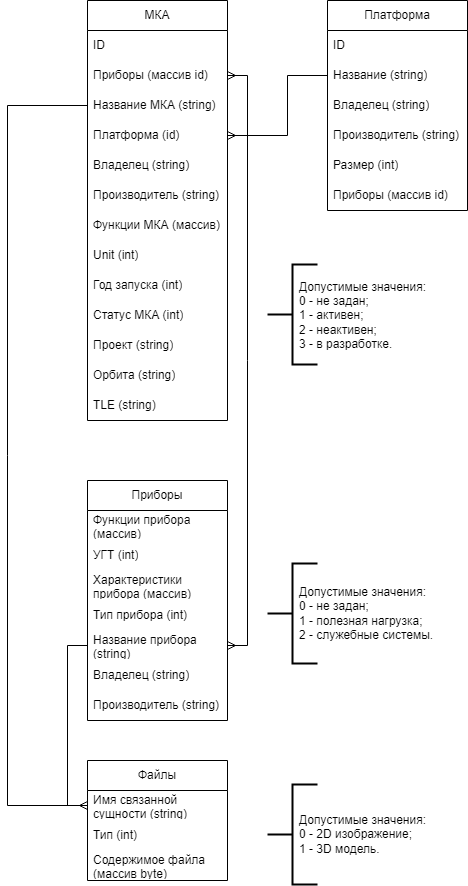

The diagram above was exported from draw.io. Its source (the exported page's mxGraphModel, read from the mxfile embedded in the PNG):
<mxGraphModel dx="1062" dy="585" grid="1" gridSize="10" guides="1" tooltips="1" connect="1" arrows="1" fold="1" page="1" pageScale="1" pageWidth="827" pageHeight="1169" math="0" shadow="0">
  <root>
    <mxCell id="0" />
    <mxCell id="1" parent="0" />
    <mxCell id="sK8BlmxUX-8P5t6bMU_q-15" value="МКА" style="swimlane;fontStyle=0;childLayout=stackLayout;horizontal=1;startSize=30;horizontalStack=0;resizeParent=1;resizeParentMax=0;resizeLast=0;collapsible=1;marginBottom=0;whiteSpace=wrap;html=1;" vertex="1" parent="1">
      <mxGeometry x="160" y="80" width="140" height="420" as="geometry" />
    </mxCell>
    <mxCell id="sK8BlmxUX-8P5t6bMU_q-16" value="ID" style="text;strokeColor=none;fillColor=none;align=left;verticalAlign=middle;spacingLeft=4;spacingRight=4;overflow=hidden;points=[[0,0.5],[1,0.5]];portConstraint=eastwest;rotatable=0;whiteSpace=wrap;html=1;" vertex="1" parent="sK8BlmxUX-8P5t6bMU_q-15">
      <mxGeometry y="30" width="140" height="30" as="geometry" />
    </mxCell>
    <mxCell id="sK8BlmxUX-8P5t6bMU_q-17" value="Приборы (массив id)" style="text;strokeColor=none;fillColor=none;align=left;verticalAlign=middle;spacingLeft=4;spacingRight=4;overflow=hidden;points=[[0,0.5],[1,0.5]];portConstraint=eastwest;rotatable=0;whiteSpace=wrap;html=1;" vertex="1" parent="sK8BlmxUX-8P5t6bMU_q-15">
      <mxGeometry y="60" width="140" height="30" as="geometry" />
    </mxCell>
    <mxCell id="sK8BlmxUX-8P5t6bMU_q-18" value="Название МКА (string)" style="text;strokeColor=none;fillColor=none;align=left;verticalAlign=middle;spacingLeft=4;spacingRight=4;overflow=hidden;points=[[0,0.5],[1,0.5]];portConstraint=eastwest;rotatable=0;whiteSpace=wrap;html=1;" vertex="1" parent="sK8BlmxUX-8P5t6bMU_q-15">
      <mxGeometry y="90" width="140" height="30" as="geometry" />
    </mxCell>
    <mxCell id="sK8BlmxUX-8P5t6bMU_q-19" value="Платформа (id)" style="text;html=1;strokeColor=none;fillColor=none;align=left;verticalAlign=middle;whiteSpace=wrap;rounded=0;spacingLeft=4;spacingRight=4;" vertex="1" parent="sK8BlmxUX-8P5t6bMU_q-15">
      <mxGeometry y="120" width="140" height="30" as="geometry" />
    </mxCell>
    <mxCell id="sK8BlmxUX-8P5t6bMU_q-22" value="Владелец (string)" style="text;html=1;strokeColor=none;fillColor=none;align=left;verticalAlign=middle;whiteSpace=wrap;rounded=0;spacingLeft=4;spacingRight=4;" vertex="1" parent="sK8BlmxUX-8P5t6bMU_q-15">
      <mxGeometry y="150" width="140" height="30" as="geometry" />
    </mxCell>
    <mxCell id="sK8BlmxUX-8P5t6bMU_q-23" value="Производитель (string)" style="text;html=1;strokeColor=none;fillColor=none;align=left;verticalAlign=middle;whiteSpace=wrap;rounded=0;spacingLeft=4;spacingRight=4;" vertex="1" parent="sK8BlmxUX-8P5t6bMU_q-15">
      <mxGeometry y="180" width="140" height="30" as="geometry" />
    </mxCell>
    <mxCell id="sK8BlmxUX-8P5t6bMU_q-24" value="Функции МКА (массив)" style="text;html=1;strokeColor=none;fillColor=none;align=left;verticalAlign=middle;whiteSpace=wrap;rounded=0;spacingLeft=4;spacingRight=4;" vertex="1" parent="sK8BlmxUX-8P5t6bMU_q-15">
      <mxGeometry y="210" width="140" height="30" as="geometry" />
    </mxCell>
    <mxCell id="sK8BlmxUX-8P5t6bMU_q-25" value="Unit (int)" style="text;strokeColor=none;fillColor=none;align=left;verticalAlign=middle;spacingLeft=4;spacingRight=4;overflow=hidden;points=[[0,0.5],[1,0.5]];portConstraint=eastwest;rotatable=0;whiteSpace=wrap;html=1;" vertex="1" parent="sK8BlmxUX-8P5t6bMU_q-15">
      <mxGeometry y="240" width="140" height="30" as="geometry" />
    </mxCell>
    <mxCell id="sK8BlmxUX-8P5t6bMU_q-26" value="Год запуска (int)" style="text;strokeColor=none;fillColor=none;align=left;verticalAlign=middle;spacingLeft=4;spacingRight=4;overflow=hidden;points=[[0,0.5],[1,0.5]];portConstraint=eastwest;rotatable=0;whiteSpace=wrap;html=1;" vertex="1" parent="sK8BlmxUX-8P5t6bMU_q-15">
      <mxGeometry y="270" width="140" height="30" as="geometry" />
    </mxCell>
    <mxCell id="sK8BlmxUX-8P5t6bMU_q-27" value="Статус МКА (int)" style="text;strokeColor=none;fillColor=none;align=left;verticalAlign=middle;spacingLeft=4;spacingRight=4;overflow=hidden;points=[[0,0.5],[1,0.5]];portConstraint=eastwest;rotatable=0;whiteSpace=wrap;html=1;" vertex="1" parent="sK8BlmxUX-8P5t6bMU_q-15">
      <mxGeometry y="300" width="140" height="30" as="geometry" />
    </mxCell>
    <mxCell id="sK8BlmxUX-8P5t6bMU_q-28" value="Проект (string)" style="text;strokeColor=none;fillColor=none;align=left;verticalAlign=middle;spacingLeft=4;spacingRight=4;overflow=hidden;points=[[0,0.5],[1,0.5]];portConstraint=eastwest;rotatable=0;whiteSpace=wrap;html=1;" vertex="1" parent="sK8BlmxUX-8P5t6bMU_q-15">
      <mxGeometry y="330" width="140" height="30" as="geometry" />
    </mxCell>
    <mxCell id="sK8BlmxUX-8P5t6bMU_q-29" value="Орбита (string)" style="text;strokeColor=none;fillColor=none;align=left;verticalAlign=middle;spacingLeft=4;spacingRight=4;overflow=hidden;points=[[0,0.5],[1,0.5]];portConstraint=eastwest;rotatable=0;whiteSpace=wrap;html=1;" vertex="1" parent="sK8BlmxUX-8P5t6bMU_q-15">
      <mxGeometry y="360" width="140" height="30" as="geometry" />
    </mxCell>
    <mxCell id="sK8BlmxUX-8P5t6bMU_q-30" value="TLE (string)" style="text;strokeColor=none;fillColor=none;align=left;verticalAlign=middle;spacingLeft=4;spacingRight=4;overflow=hidden;points=[[0,0.5],[1,0.5]];portConstraint=eastwest;rotatable=0;whiteSpace=wrap;html=1;" vertex="1" parent="sK8BlmxUX-8P5t6bMU_q-15">
      <mxGeometry y="390" width="140" height="30" as="geometry" />
    </mxCell>
    <mxCell id="sK8BlmxUX-8P5t6bMU_q-31" value="Приборы" style="swimlane;fontStyle=0;childLayout=stackLayout;horizontal=1;startSize=30;horizontalStack=0;resizeParent=1;resizeParentMax=0;resizeLast=0;collapsible=1;marginBottom=0;whiteSpace=wrap;html=1;" vertex="1" parent="1">
      <mxGeometry x="160" y="560" width="140" height="240" as="geometry" />
    </mxCell>
    <mxCell id="sK8BlmxUX-8P5t6bMU_q-32" value="Функции прибора (массив)" style="text;strokeColor=none;fillColor=none;align=left;verticalAlign=middle;spacingLeft=4;spacingRight=4;overflow=hidden;points=[[0,0.5],[1,0.5]];portConstraint=eastwest;rotatable=0;whiteSpace=wrap;html=1;" vertex="1" parent="sK8BlmxUX-8P5t6bMU_q-31">
      <mxGeometry y="30" width="140" height="30" as="geometry" />
    </mxCell>
    <mxCell id="sK8BlmxUX-8P5t6bMU_q-33" value="УГТ (int)" style="text;strokeColor=none;fillColor=none;align=left;verticalAlign=middle;spacingLeft=4;spacingRight=4;overflow=hidden;points=[[0,0.5],[1,0.5]];portConstraint=eastwest;rotatable=0;whiteSpace=wrap;html=1;" vertex="1" parent="sK8BlmxUX-8P5t6bMU_q-31">
      <mxGeometry y="60" width="140" height="30" as="geometry" />
    </mxCell>
    <mxCell id="sK8BlmxUX-8P5t6bMU_q-34" value="Характеристики прибора (массив)" style="text;strokeColor=none;fillColor=none;align=left;verticalAlign=middle;spacingLeft=4;spacingRight=4;overflow=hidden;points=[[0,0.5],[1,0.5]];portConstraint=eastwest;rotatable=0;whiteSpace=wrap;html=1;" vertex="1" parent="sK8BlmxUX-8P5t6bMU_q-31">
      <mxGeometry y="90" width="140" height="30" as="geometry" />
    </mxCell>
    <mxCell id="sK8BlmxUX-8P5t6bMU_q-43" value="Тип прибора (int)" style="text;strokeColor=none;fillColor=none;align=left;verticalAlign=middle;spacingLeft=4;spacingRight=4;overflow=hidden;points=[[0,0.5],[1,0.5]];portConstraint=eastwest;rotatable=0;whiteSpace=wrap;html=1;" vertex="1" parent="sK8BlmxUX-8P5t6bMU_q-31">
      <mxGeometry y="120" width="140" height="30" as="geometry" />
    </mxCell>
    <mxCell id="sK8BlmxUX-8P5t6bMU_q-44" value="Название прибора (string)" style="text;strokeColor=none;fillColor=none;align=left;verticalAlign=middle;spacingLeft=4;spacingRight=4;overflow=hidden;points=[[0,0.5],[1,0.5]];portConstraint=eastwest;rotatable=0;whiteSpace=wrap;html=1;" vertex="1" parent="sK8BlmxUX-8P5t6bMU_q-31">
      <mxGeometry y="150" width="140" height="30" as="geometry" />
    </mxCell>
    <mxCell id="sK8BlmxUX-8P5t6bMU_q-45" value="Владелец (string)" style="text;strokeColor=none;fillColor=none;align=left;verticalAlign=middle;spacingLeft=4;spacingRight=4;overflow=hidden;points=[[0,0.5],[1,0.5]];portConstraint=eastwest;rotatable=0;whiteSpace=wrap;html=1;" vertex="1" parent="sK8BlmxUX-8P5t6bMU_q-31">
      <mxGeometry y="180" width="140" height="30" as="geometry" />
    </mxCell>
    <mxCell id="sK8BlmxUX-8P5t6bMU_q-46" value="Производитель (string)" style="text;strokeColor=none;fillColor=none;align=left;verticalAlign=middle;spacingLeft=4;spacingRight=4;overflow=hidden;points=[[0,0.5],[1,0.5]];portConstraint=eastwest;rotatable=0;whiteSpace=wrap;html=1;" vertex="1" parent="sK8BlmxUX-8P5t6bMU_q-31">
      <mxGeometry y="210" width="140" height="30" as="geometry" />
    </mxCell>
    <mxCell id="sK8BlmxUX-8P5t6bMU_q-35" value="Файлы" style="swimlane;fontStyle=0;childLayout=stackLayout;horizontal=1;startSize=30;horizontalStack=0;resizeParent=1;resizeParentMax=0;resizeLast=0;collapsible=1;marginBottom=0;whiteSpace=wrap;html=1;" vertex="1" parent="1">
      <mxGeometry x="160" y="840" width="140" height="120" as="geometry" />
    </mxCell>
    <mxCell id="sK8BlmxUX-8P5t6bMU_q-36" value="Имя связанной сущности (string)" style="text;strokeColor=none;fillColor=none;align=left;verticalAlign=middle;spacingLeft=4;spacingRight=4;overflow=hidden;points=[[0,0.5],[1,0.5]];portConstraint=eastwest;rotatable=0;whiteSpace=wrap;html=1;" vertex="1" parent="sK8BlmxUX-8P5t6bMU_q-35">
      <mxGeometry y="30" width="140" height="30" as="geometry" />
    </mxCell>
    <mxCell id="sK8BlmxUX-8P5t6bMU_q-37" value="Тип (int)" style="text;strokeColor=none;fillColor=none;align=left;verticalAlign=middle;spacingLeft=4;spacingRight=4;overflow=hidden;points=[[0,0.5],[1,0.5]];portConstraint=eastwest;rotatable=0;whiteSpace=wrap;html=1;" vertex="1" parent="sK8BlmxUX-8P5t6bMU_q-35">
      <mxGeometry y="60" width="140" height="30" as="geometry" />
    </mxCell>
    <mxCell id="sK8BlmxUX-8P5t6bMU_q-38" value="Содержимое файла (массив byte)" style="text;strokeColor=none;fillColor=none;align=left;verticalAlign=middle;spacingLeft=4;spacingRight=4;overflow=hidden;points=[[0,0.5],[1,0.5]];portConstraint=eastwest;rotatable=0;whiteSpace=wrap;html=1;" vertex="1" parent="sK8BlmxUX-8P5t6bMU_q-35">
      <mxGeometry y="90" width="140" height="30" as="geometry" />
    </mxCell>
    <mxCell id="sK8BlmxUX-8P5t6bMU_q-39" value="Платформа" style="swimlane;fontStyle=0;childLayout=stackLayout;horizontal=1;startSize=30;horizontalStack=0;resizeParent=1;resizeParentMax=0;resizeLast=0;collapsible=1;marginBottom=0;whiteSpace=wrap;html=1;" vertex="1" parent="1">
      <mxGeometry x="400" y="80" width="140" height="210" as="geometry" />
    </mxCell>
    <mxCell id="sK8BlmxUX-8P5t6bMU_q-41" value="ID" style="text;strokeColor=none;fillColor=none;align=left;verticalAlign=middle;spacingLeft=4;spacingRight=4;overflow=hidden;points=[[0,0.5],[1,0.5]];portConstraint=eastwest;rotatable=0;whiteSpace=wrap;html=1;" vertex="1" parent="sK8BlmxUX-8P5t6bMU_q-39">
      <mxGeometry y="30" width="140" height="30" as="geometry" />
    </mxCell>
    <mxCell id="sK8BlmxUX-8P5t6bMU_q-42" value="Название (string)" style="text;strokeColor=none;fillColor=none;align=left;verticalAlign=middle;spacingLeft=4;spacingRight=4;overflow=hidden;points=[[0,0.5],[1,0.5]];portConstraint=eastwest;rotatable=0;whiteSpace=wrap;html=1;" vertex="1" parent="sK8BlmxUX-8P5t6bMU_q-39">
      <mxGeometry y="60" width="140" height="30" as="geometry" />
    </mxCell>
    <mxCell id="sK8BlmxUX-8P5t6bMU_q-50" value="Владелец (string)" style="text;strokeColor=none;fillColor=none;align=left;verticalAlign=middle;spacingLeft=4;spacingRight=4;overflow=hidden;points=[[0,0.5],[1,0.5]];portConstraint=eastwest;rotatable=0;whiteSpace=wrap;html=1;" vertex="1" parent="sK8BlmxUX-8P5t6bMU_q-39">
      <mxGeometry y="90" width="140" height="30" as="geometry" />
    </mxCell>
    <mxCell id="sK8BlmxUX-8P5t6bMU_q-47" value="Производитель (string)" style="text;strokeColor=none;fillColor=none;align=left;verticalAlign=middle;spacingLeft=4;spacingRight=4;overflow=hidden;points=[[0,0.5],[1,0.5]];portConstraint=eastwest;rotatable=0;whiteSpace=wrap;html=1;" vertex="1" parent="sK8BlmxUX-8P5t6bMU_q-39">
      <mxGeometry y="120" width="140" height="30" as="geometry" />
    </mxCell>
    <mxCell id="sK8BlmxUX-8P5t6bMU_q-48" value="Размер (int)" style="text;strokeColor=none;fillColor=none;align=left;verticalAlign=middle;spacingLeft=4;spacingRight=4;overflow=hidden;points=[[0,0.5],[1,0.5]];portConstraint=eastwest;rotatable=0;whiteSpace=wrap;html=1;" vertex="1" parent="sK8BlmxUX-8P5t6bMU_q-39">
      <mxGeometry y="150" width="140" height="30" as="geometry" />
    </mxCell>
    <mxCell id="sK8BlmxUX-8P5t6bMU_q-49" value="Приборы (массив id)" style="text;strokeColor=none;fillColor=none;align=left;verticalAlign=middle;spacingLeft=4;spacingRight=4;overflow=hidden;points=[[0,0.5],[1,0.5]];portConstraint=eastwest;rotatable=0;whiteSpace=wrap;html=1;" vertex="1" parent="sK8BlmxUX-8P5t6bMU_q-39">
      <mxGeometry y="180" width="140" height="30" as="geometry" />
    </mxCell>
    <mxCell id="sK8BlmxUX-8P5t6bMU_q-51" style="edgeStyle=orthogonalEdgeStyle;rounded=0;orthogonalLoop=1;jettySize=auto;html=1;entryX=0;entryY=0.5;entryDx=0;entryDy=0;endArrow=none;endFill=0;startArrow=ERmany;startFill=0;" edge="1" parent="1" source="sK8BlmxUX-8P5t6bMU_q-36" target="sK8BlmxUX-8P5t6bMU_q-18">
      <mxGeometry relative="1" as="geometry">
        <Array as="points">
          <mxPoint x="80" y="885" />
          <mxPoint x="80" y="185" />
        </Array>
      </mxGeometry>
    </mxCell>
    <mxCell id="sK8BlmxUX-8P5t6bMU_q-52" style="edgeStyle=orthogonalEdgeStyle;rounded=0;orthogonalLoop=1;jettySize=auto;html=1;entryX=0;entryY=0.5;entryDx=0;entryDy=0;endArrow=none;endFill=0;" edge="1" parent="1" source="sK8BlmxUX-8P5t6bMU_q-36" target="sK8BlmxUX-8P5t6bMU_q-44">
      <mxGeometry relative="1" as="geometry" />
    </mxCell>
    <mxCell id="sK8BlmxUX-8P5t6bMU_q-53" style="edgeStyle=orthogonalEdgeStyle;rounded=0;orthogonalLoop=1;jettySize=auto;html=1;entryX=1;entryY=0.5;entryDx=0;entryDy=0;endArrow=ERmany;endFill=0;startArrow=ERmany;startFill=0;" edge="1" parent="1" source="sK8BlmxUX-8P5t6bMU_q-17" target="sK8BlmxUX-8P5t6bMU_q-44">
      <mxGeometry relative="1" as="geometry">
        <Array as="points">
          <mxPoint x="320" y="155" />
          <mxPoint x="320" y="725" />
        </Array>
      </mxGeometry>
    </mxCell>
    <mxCell id="sK8BlmxUX-8P5t6bMU_q-54" style="edgeStyle=orthogonalEdgeStyle;rounded=0;orthogonalLoop=1;jettySize=auto;html=1;entryX=1;entryY=0.5;entryDx=0;entryDy=0;endArrow=ERmany;endFill=0;" edge="1" parent="1" source="sK8BlmxUX-8P5t6bMU_q-42" target="sK8BlmxUX-8P5t6bMU_q-19">
      <mxGeometry relative="1" as="geometry">
        <Array as="points">
          <mxPoint x="360" y="155" />
          <mxPoint x="360" y="215" />
        </Array>
      </mxGeometry>
    </mxCell>
    <mxCell id="sK8BlmxUX-8P5t6bMU_q-55" value="" style="strokeWidth=2;html=1;shape=mxgraph.flowchart.annotation_2;align=left;labelPosition=right;pointerEvents=1;perimeterSpacing=0;" vertex="1" parent="1">
      <mxGeometry x="340" y="344" width="50" height="100" as="geometry" />
    </mxCell>
    <mxCell id="sK8BlmxUX-8P5t6bMU_q-56" value="" style="strokeWidth=2;html=1;shape=mxgraph.flowchart.annotation_2;align=left;labelPosition=right;pointerEvents=1;" vertex="1" parent="1">
      <mxGeometry x="340" y="643" width="50" height="100" as="geometry" />
    </mxCell>
    <mxCell id="sK8BlmxUX-8P5t6bMU_q-57" value="" style="strokeWidth=2;html=1;shape=mxgraph.flowchart.annotation_2;align=left;labelPosition=right;pointerEvents=1;" vertex="1" parent="1">
      <mxGeometry x="340" y="864" width="50" height="100" as="geometry" />
    </mxCell>
    <mxCell id="sK8BlmxUX-8P5t6bMU_q-58" value="&lt;div style=&quot;&quot;&gt;&lt;span style=&quot;background-color: initial;&quot;&gt;Допустимые значения:&lt;/span&gt;&lt;/div&gt;&lt;div style=&quot;&quot;&gt;&lt;span style=&quot;background-color: initial;&quot;&gt;0 - не задан;&lt;/span&gt;&lt;/div&gt;&lt;div style=&quot;&quot;&gt;&lt;span style=&quot;background-color: initial;&quot;&gt;1 - активен;&lt;br&gt;2 - неактивен;&lt;/span&gt;&lt;/div&gt;&lt;div style=&quot;&quot;&gt;&lt;span style=&quot;background-color: initial;&quot;&gt;3 - в разработке.&lt;/span&gt;&lt;/div&gt;" style="text;html=1;strokeColor=none;fillColor=none;align=left;verticalAlign=middle;whiteSpace=wrap;rounded=0;" vertex="1" parent="1">
      <mxGeometry x="370" y="350" width="150" height="90" as="geometry" />
    </mxCell>
    <mxCell id="sK8BlmxUX-8P5t6bMU_q-59" value="&lt;div style=&quot;&quot;&gt;&lt;span style=&quot;background-color: initial;&quot;&gt;Допустимые значения:&lt;/span&gt;&lt;/div&gt;&lt;div style=&quot;&quot;&gt;&lt;span style=&quot;background-color: initial;&quot;&gt;0 - не задан;&lt;/span&gt;&lt;/div&gt;&lt;div style=&quot;&quot;&gt;&lt;span style=&quot;background-color: initial;&quot;&gt;1 - полезная нагрузка;&lt;br&gt;2 - служебные системы.&lt;/span&gt;&lt;/div&gt;" style="text;html=1;strokeColor=none;fillColor=none;align=left;verticalAlign=middle;whiteSpace=wrap;rounded=0;" vertex="1" parent="1">
      <mxGeometry x="370" y="648" width="150" height="90" as="geometry" />
    </mxCell>
    <mxCell id="sK8BlmxUX-8P5t6bMU_q-60" value="&lt;div style=&quot;&quot;&gt;&lt;span style=&quot;background-color: initial;&quot;&gt;Допустимые значения:&lt;/span&gt;&lt;/div&gt;&lt;div style=&quot;&quot;&gt;&lt;span style=&quot;background-color: initial;&quot;&gt;0 - 2D изображение;&lt;/span&gt;&lt;/div&gt;&lt;div style=&quot;&quot;&gt;&lt;span style=&quot;background-color: initial;&quot;&gt;1 - 3D модель.&lt;/span&gt;&lt;/div&gt;" style="text;html=1;strokeColor=none;fillColor=none;align=left;verticalAlign=middle;whiteSpace=wrap;rounded=0;" vertex="1" parent="1">
      <mxGeometry x="370" y="869" width="150" height="90" as="geometry" />
    </mxCell>
  </root>
</mxGraphModel>